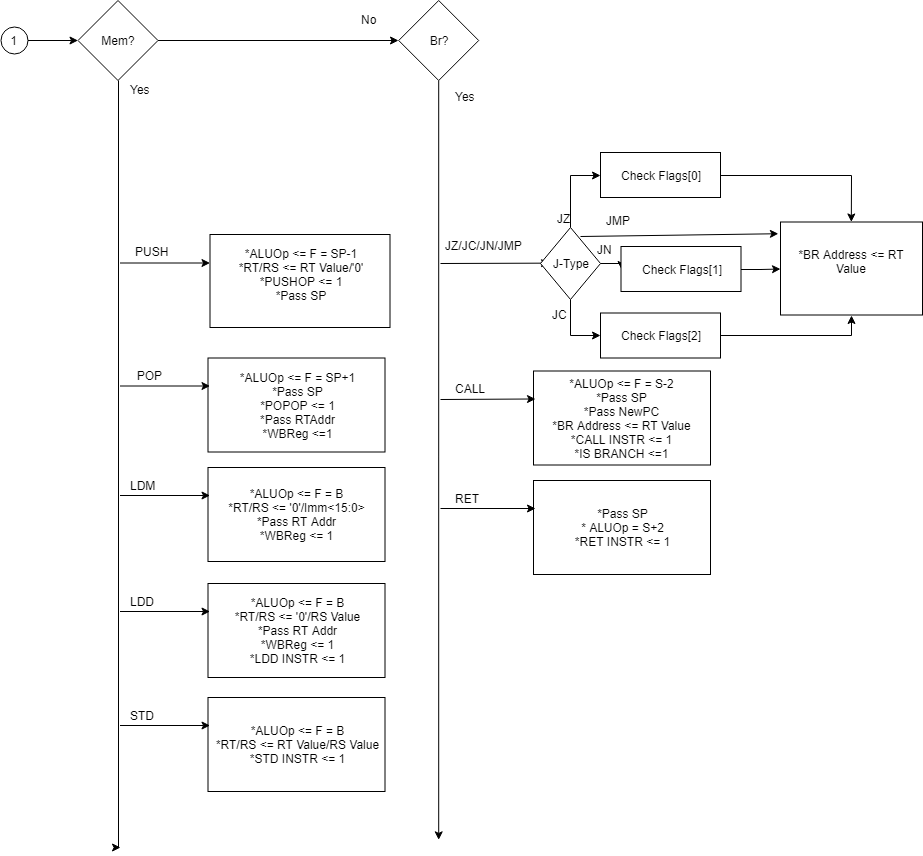

The diagram above was exported from draw.io. Its source (the exported page's mxGraphModel, read from the mxfile embedded in the PNG):
<mxGraphModel dx="840" dy="1535" grid="1" gridSize="10" guides="1" tooltips="1" connect="1" arrows="1" fold="1" page="1" pageScale="1" pageWidth="850" pageHeight="1100" math="0" shadow="0">
  <root>
    <mxCell id="0" />
    <mxCell id="1" parent="0" />
    <mxCell id="PODJrIFCZcg5ly4uQRvI-129" value="" style="edgeStyle=orthogonalEdgeStyle;rounded=0;orthogonalLoop=1;jettySize=auto;html=1;entryX=0;entryY=0.5;entryDx=0;entryDy=0;" edge="1" parent="1" source="PODJrIFCZcg5ly4uQRvI-130" target="PODJrIFCZcg5ly4uQRvI-132">
      <mxGeometry relative="1" as="geometry">
        <mxPoint x="817.5" y="-77" as="targetPoint" />
      </mxGeometry>
    </mxCell>
    <mxCell id="PODJrIFCZcg5ly4uQRvI-130" value="Mem?" style="rhombus;whiteSpace=wrap;html=1;" vertex="1" parent="1">
      <mxGeometry x="657.5" y="-117" width="80" height="80" as="geometry" />
    </mxCell>
    <mxCell id="PODJrIFCZcg5ly4uQRvI-131" style="edgeStyle=orthogonalEdgeStyle;rounded=0;orthogonalLoop=1;jettySize=auto;html=1;" edge="1" parent="1" source="PODJrIFCZcg5ly4uQRvI-132">
      <mxGeometry relative="1" as="geometry">
        <mxPoint x="1018.2058823529414" y="722.3529411764707" as="targetPoint" />
      </mxGeometry>
    </mxCell>
    <mxCell id="PODJrIFCZcg5ly4uQRvI-132" value="Br?" style="rhombus;whiteSpace=wrap;html=1;" vertex="1" parent="1">
      <mxGeometry x="978.2058823529412" y="-117" width="80" height="80" as="geometry" />
    </mxCell>
    <mxCell id="PODJrIFCZcg5ly4uQRvI-133" value="Yes" style="text;html=1;resizable=0;points=[];autosize=1;align=left;verticalAlign=top;spacingTop=-4;" vertex="1" parent="1">
      <mxGeometry x="707.5" y="-37" width="40" height="20" as="geometry" />
    </mxCell>
    <mxCell id="PODJrIFCZcg5ly4uQRvI-134" style="edgeStyle=orthogonalEdgeStyle;rounded=0;orthogonalLoop=1;jettySize=auto;html=1;exitX=0.5;exitY=1;exitDx=0;exitDy=0;" edge="1" parent="1" source="PODJrIFCZcg5ly4uQRvI-130">
      <mxGeometry relative="1" as="geometry">
        <mxPoint x="700" y="730" as="targetPoint" />
        <Array as="points">
          <mxPoint x="698" y="730" />
          <mxPoint x="700" y="730" />
        </Array>
        <mxPoint x="699.5" y="30" as="sourcePoint" />
      </mxGeometry>
    </mxCell>
    <mxCell id="PODJrIFCZcg5ly4uQRvI-135" value="*ALUOp &amp;lt;= F = SP-1&lt;br&gt;*RT/RS &amp;lt;= RT Value/'0'&lt;br&gt;*PUSHOP &amp;lt;= 1&lt;br&gt;*Pass SP&lt;br&gt;&lt;br&gt;" style="rounded=0;whiteSpace=wrap;html=1;" vertex="1" parent="1">
      <mxGeometry x="789.5" y="117" width="180" height="93" as="geometry" />
    </mxCell>
    <mxCell id="PODJrIFCZcg5ly4uQRvI-136" value="" style="endArrow=classic;html=1;" edge="1" parent="1">
      <mxGeometry width="50" height="50" relative="1" as="geometry">
        <mxPoint x="699.5" y="145.5" as="sourcePoint" />
        <mxPoint x="789.5" y="145.5" as="targetPoint" />
      </mxGeometry>
    </mxCell>
    <mxCell id="PODJrIFCZcg5ly4uQRvI-137" value="*ALUOp &amp;lt;= F = SP+1&lt;br&gt;*Pass SP&lt;br&gt;*POPOP &amp;lt;= 1&lt;br&gt;*Pass RTAddr&lt;br&gt;*WBReg &amp;lt;=1&lt;br&gt;" style="rounded=0;whiteSpace=wrap;html=1;" vertex="1" parent="1">
      <mxGeometry x="787.5" y="240.5" width="177" height="94" as="geometry" />
    </mxCell>
    <mxCell id="PODJrIFCZcg5ly4uQRvI-138" value="" style="endArrow=classic;html=1;" edge="1" parent="1">
      <mxGeometry width="50" height="50" relative="1" as="geometry">
        <mxPoint x="699.5" y="268.5" as="sourcePoint" />
        <mxPoint x="789.5" y="268.5" as="targetPoint" />
      </mxGeometry>
    </mxCell>
    <mxCell id="PODJrIFCZcg5ly4uQRvI-139" value="PUSH" style="text;html=1;resizable=0;points=[];autosize=1;align=left;verticalAlign=top;spacingTop=-4;" vertex="1" parent="1">
      <mxGeometry x="712.5" y="125" width="50" height="20" as="geometry" />
    </mxCell>
    <mxCell id="PODJrIFCZcg5ly4uQRvI-140" value="&amp;nbsp; POP" style="text;html=1;resizable=0;points=[];autosize=1;align=left;verticalAlign=top;spacingTop=-4;" vertex="1" parent="1">
      <mxGeometry x="707.5" y="249" width="50" height="20" as="geometry" />
    </mxCell>
    <mxCell id="PODJrIFCZcg5ly4uQRvI-141" value="*ALUOp &amp;lt;= F = B&lt;br&gt;*RT/RS &amp;lt;= '0'/Imm&amp;lt;15:0&amp;gt;&lt;br&gt;*Pass RT Addr&lt;br&gt;*WBReg &amp;lt;= 1&lt;br&gt;" style="rounded=0;whiteSpace=wrap;html=1;" vertex="1" parent="1">
      <mxGeometry x="787.5" y="350" width="177" height="94" as="geometry" />
    </mxCell>
    <mxCell id="PODJrIFCZcg5ly4uQRvI-142" value="" style="endArrow=classic;html=1;" edge="1" parent="1">
      <mxGeometry width="50" height="50" relative="1" as="geometry">
        <mxPoint x="699.5" y="378" as="sourcePoint" />
        <mxPoint x="789.5" y="378" as="targetPoint" />
      </mxGeometry>
    </mxCell>
    <mxCell id="PODJrIFCZcg5ly4uQRvI-143" value="LDM" style="text;html=1;resizable=0;points=[];autosize=1;align=left;verticalAlign=top;spacingTop=-4;" vertex="1" parent="1">
      <mxGeometry x="707.5" y="358.5" width="40" height="20" as="geometry" />
    </mxCell>
    <mxCell id="PODJrIFCZcg5ly4uQRvI-144" value="*ALUOp &amp;lt;= F = B&lt;br&gt;*RT/RS &amp;lt;= '0'/RS Value&lt;br&gt;*Pass RT Addr&lt;br&gt;*WBReg &amp;lt;= 1&lt;br&gt;*LDD INSTR &amp;lt;= 1&lt;br&gt;" style="rounded=0;whiteSpace=wrap;html=1;" vertex="1" parent="1">
      <mxGeometry x="787.5" y="466" width="177" height="94" as="geometry" />
    </mxCell>
    <mxCell id="PODJrIFCZcg5ly4uQRvI-145" value="" style="endArrow=classic;html=1;" edge="1" parent="1">
      <mxGeometry width="50" height="50" relative="1" as="geometry">
        <mxPoint x="699.5" y="494" as="sourcePoint" />
        <mxPoint x="789.5" y="494" as="targetPoint" />
      </mxGeometry>
    </mxCell>
    <mxCell id="PODJrIFCZcg5ly4uQRvI-146" value="LDD" style="text;html=1;resizable=0;points=[];autosize=1;align=left;verticalAlign=top;spacingTop=-4;" vertex="1" parent="1">
      <mxGeometry x="707.5" y="474.5" width="40" height="20" as="geometry" />
    </mxCell>
    <mxCell id="PODJrIFCZcg5ly4uQRvI-147" value="*ALUOp &amp;lt;= F = B&lt;br&gt;*RT/RS &amp;lt;= RT Value/RS Value&lt;br&gt;*STD INSTR &amp;lt;= 1&lt;br&gt;" style="rounded=0;whiteSpace=wrap;html=1;" vertex="1" parent="1">
      <mxGeometry x="787.5" y="580" width="177" height="94" as="geometry" />
    </mxCell>
    <mxCell id="PODJrIFCZcg5ly4uQRvI-148" value="" style="endArrow=classic;html=1;" edge="1" parent="1">
      <mxGeometry width="50" height="50" relative="1" as="geometry">
        <mxPoint x="699.5" y="608" as="sourcePoint" />
        <mxPoint x="789.5" y="608" as="targetPoint" />
      </mxGeometry>
    </mxCell>
    <mxCell id="PODJrIFCZcg5ly4uQRvI-149" value="STD" style="text;html=1;resizable=0;points=[];autosize=1;align=left;verticalAlign=top;spacingTop=-4;" vertex="1" parent="1">
      <mxGeometry x="707.5" y="588.5" width="40" height="20" as="geometry" />
    </mxCell>
    <mxCell id="PODJrIFCZcg5ly4uQRvI-150" value="" style="endArrow=classic;html=1;entryX=0.011;entryY=0.306;entryDx=0;entryDy=0;entryPerimeter=0;" edge="1" parent="1">
      <mxGeometry width="50" height="50" relative="1" as="geometry">
        <mxPoint x="1020" y="146" as="sourcePoint" />
        <mxPoint x="1129.0588235294117" y="145.6470588235295" as="targetPoint" />
      </mxGeometry>
    </mxCell>
    <mxCell id="PODJrIFCZcg5ly4uQRvI-151" value="*ALUOp &amp;lt;= F = S-2&lt;br&gt;*Pass SP&lt;br&gt;*Pass NewPC&lt;br&gt;*BR Address &amp;lt;= RT Value&lt;br&gt;*CALL INSTR &amp;lt;= 1&lt;br&gt;*IS BRANCH &amp;lt;=1&lt;br&gt;" style="rounded=0;whiteSpace=wrap;html=1;" vertex="1" parent="1">
      <mxGeometry x="1113" y="253.5" width="177" height="94" as="geometry" />
    </mxCell>
    <mxCell id="PODJrIFCZcg5ly4uQRvI-152" value="" style="endArrow=classic;html=1;" edge="1" parent="1">
      <mxGeometry width="50" height="50" relative="1" as="geometry">
        <mxPoint x="1020" y="282" as="sourcePoint" />
        <mxPoint x="1115" y="281.5" as="targetPoint" />
      </mxGeometry>
    </mxCell>
    <mxCell id="PODJrIFCZcg5ly4uQRvI-153" value="JZ/JC/JN/JMP" style="text;html=1;resizable=0;points=[];autosize=1;align=left;verticalAlign=top;spacingTop=-4;" vertex="1" parent="1">
      <mxGeometry x="1023" y="119" width="90" height="20" as="geometry" />
    </mxCell>
    <mxCell id="PODJrIFCZcg5ly4uQRvI-154" value="CALL" style="text;html=1;resizable=0;points=[];autosize=1;align=left;verticalAlign=top;spacingTop=-4;" vertex="1" parent="1">
      <mxGeometry x="1033" y="262" width="50" height="20" as="geometry" />
    </mxCell>
    <mxCell id="PODJrIFCZcg5ly4uQRvI-155" value="*Pass SP&lt;br&gt;* ALUOp = S+2&lt;br&gt;*RET INSTR &amp;lt;= 1&lt;br&gt;" style="rounded=0;whiteSpace=wrap;html=1;" vertex="1" parent="1">
      <mxGeometry x="1113" y="363" width="177" height="94" as="geometry" />
    </mxCell>
    <mxCell id="PODJrIFCZcg5ly4uQRvI-156" value="" style="endArrow=classic;html=1;" edge="1" parent="1">
      <mxGeometry width="50" height="50" relative="1" as="geometry">
        <mxPoint x="1020" y="391" as="sourcePoint" />
        <mxPoint x="1115" y="391" as="targetPoint" />
      </mxGeometry>
    </mxCell>
    <mxCell id="PODJrIFCZcg5ly4uQRvI-157" value="RET" style="text;html=1;resizable=0;points=[];autosize=1;align=left;verticalAlign=top;spacingTop=-4;" vertex="1" parent="1">
      <mxGeometry x="1033" y="371.5" width="40" height="20" as="geometry" />
    </mxCell>
    <mxCell id="PODJrIFCZcg5ly4uQRvI-158" value="" style="edgeStyle=orthogonalEdgeStyle;rounded=0;orthogonalLoop=1;jettySize=auto;html=1;entryX=0;entryY=0.5;entryDx=0;entryDy=0;" edge="1" parent="1" source="PODJrIFCZcg5ly4uQRvI-161" target="PODJrIFCZcg5ly4uQRvI-163">
      <mxGeometry relative="1" as="geometry">
        <mxPoint x="1155" y="31.5" as="targetPoint" />
      </mxGeometry>
    </mxCell>
    <mxCell id="PODJrIFCZcg5ly4uQRvI-159" style="edgeStyle=orthogonalEdgeStyle;rounded=0;orthogonalLoop=1;jettySize=auto;html=1;exitX=1;exitY=0.5;exitDx=0;exitDy=0;entryX=0;entryY=0.5;entryDx=0;entryDy=0;" edge="1" parent="1" source="PODJrIFCZcg5ly4uQRvI-161" target="PODJrIFCZcg5ly4uQRvI-165">
      <mxGeometry relative="1" as="geometry" />
    </mxCell>
    <mxCell id="PODJrIFCZcg5ly4uQRvI-160" style="edgeStyle=orthogonalEdgeStyle;rounded=0;orthogonalLoop=1;jettySize=auto;html=1;exitX=0.5;exitY=1;exitDx=0;exitDy=0;entryX=0;entryY=0.5;entryDx=0;entryDy=0;" edge="1" parent="1" source="PODJrIFCZcg5ly4uQRvI-161" target="PODJrIFCZcg5ly4uQRvI-167">
      <mxGeometry relative="1" as="geometry" />
    </mxCell>
    <mxCell id="PODJrIFCZcg5ly4uQRvI-161" value="J-Type" style="rhombus;whiteSpace=wrap;html=1;" vertex="1" parent="1">
      <mxGeometry x="1120" y="110" width="60" height="72" as="geometry" />
    </mxCell>
    <mxCell id="PODJrIFCZcg5ly4uQRvI-162" style="edgeStyle=orthogonalEdgeStyle;rounded=0;orthogonalLoop=1;jettySize=auto;html=1;exitX=1;exitY=0.5;exitDx=0;exitDy=0;entryX=0.5;entryY=0;entryDx=0;entryDy=0;" edge="1" parent="1" source="PODJrIFCZcg5ly4uQRvI-163">
      <mxGeometry relative="1" as="geometry">
        <mxPoint x="1430.8235294117649" y="104.47058823529414" as="targetPoint" />
      </mxGeometry>
    </mxCell>
    <mxCell id="PODJrIFCZcg5ly4uQRvI-163" value="Check Flags[0]" style="rounded=0;whiteSpace=wrap;html=1;" vertex="1" parent="1">
      <mxGeometry x="1180" y="35" width="120" height="45" as="geometry" />
    </mxCell>
    <mxCell id="PODJrIFCZcg5ly4uQRvI-164" value="" style="edgeStyle=orthogonalEdgeStyle;rounded=0;orthogonalLoop=1;jettySize=auto;html=1;" edge="1" parent="1" source="PODJrIFCZcg5ly4uQRvI-165">
      <mxGeometry relative="1" as="geometry">
        <mxPoint x="1360" y="151.52941176470586" as="targetPoint" />
      </mxGeometry>
    </mxCell>
    <mxCell id="PODJrIFCZcg5ly4uQRvI-165" value="&lt;span&gt;Check Flags[1]&lt;/span&gt;" style="rounded=0;whiteSpace=wrap;html=1;" vertex="1" parent="1">
      <mxGeometry x="1200.5" y="129" width="120" height="45" as="geometry" />
    </mxCell>
    <mxCell id="PODJrIFCZcg5ly4uQRvI-177" style="edgeStyle=orthogonalEdgeStyle;rounded=0;orthogonalLoop=1;jettySize=auto;html=1;exitX=1;exitY=0.5;exitDx=0;exitDy=0;entryX=0.5;entryY=1;entryDx=0;entryDy=0;" edge="1" parent="1" source="PODJrIFCZcg5ly4uQRvI-167" target="PODJrIFCZcg5ly4uQRvI-176">
      <mxGeometry relative="1" as="geometry" />
    </mxCell>
    <mxCell id="PODJrIFCZcg5ly4uQRvI-167" value="&lt;span&gt;Check Flags[2]&lt;/span&gt;" style="rounded=0;whiteSpace=wrap;html=1;" vertex="1" parent="1">
      <mxGeometry x="1180" y="195.5" width="120" height="45" as="geometry" />
    </mxCell>
    <mxCell id="PODJrIFCZcg5ly4uQRvI-168" value="JZ&amp;nbsp;&amp;nbsp;" style="text;html=1;resizable=0;points=[];autosize=1;align=left;verticalAlign=top;spacingTop=-4;" vertex="1" parent="1">
      <mxGeometry x="1135" y="92" width="40" height="20" as="geometry" />
    </mxCell>
    <mxCell id="PODJrIFCZcg5ly4uQRvI-169" value="JN" style="text;html=1;resizable=0;points=[];autosize=1;align=left;verticalAlign=top;spacingTop=-4;" vertex="1" parent="1">
      <mxGeometry x="1175" y="123" width="30" height="20" as="geometry" />
    </mxCell>
    <mxCell id="PODJrIFCZcg5ly4uQRvI-170" value="JC" style="text;html=1;resizable=0;points=[];autosize=1;align=left;verticalAlign=top;spacingTop=-4;" vertex="1" parent="1">
      <mxGeometry x="1130" y="187.5" width="30" height="20" as="geometry" />
    </mxCell>
    <mxCell id="PODJrIFCZcg5ly4uQRvI-171" value="" style="endArrow=classic;html=1;entryX=-0.019;entryY=0.127;entryDx=0;entryDy=0;entryPerimeter=0;" edge="1" parent="1">
      <mxGeometry width="50" height="50" relative="1" as="geometry">
        <mxPoint x="1160" y="119" as="sourcePoint" />
        <mxPoint x="1357.8823529411766" y="116.23529411764707" as="targetPoint" />
      </mxGeometry>
    </mxCell>
    <mxCell id="PODJrIFCZcg5ly4uQRvI-172" value="JMP&lt;br&gt;&lt;br&gt;" style="text;html=1;resizable=0;points=[];autosize=1;align=left;verticalAlign=top;spacingTop=-4;" vertex="1" parent="1">
      <mxGeometry x="1184" y="94" width="40" height="30" as="geometry" />
    </mxCell>
    <mxCell id="PODJrIFCZcg5ly4uQRvI-173" value="Yes" style="text;html=1;resizable=0;points=[];autosize=1;align=left;verticalAlign=top;spacingTop=-4;" vertex="1" parent="1">
      <mxGeometry x="1032.8529411764707" y="-30" width="40" height="20" as="geometry" />
    </mxCell>
    <mxCell id="PODJrIFCZcg5ly4uQRvI-175" value="No" style="text;html=1;resizable=0;points=[];autosize=1;align=left;verticalAlign=top;spacingTop=-4;" vertex="1" parent="1">
      <mxGeometry x="939.3529411764706" y="-107" width="30" height="20" as="geometry" />
    </mxCell>
    <mxCell id="PODJrIFCZcg5ly4uQRvI-176" value="*BR Address &amp;lt;= RT Value&lt;br&gt;&lt;br&gt;" style="rounded=0;whiteSpace=wrap;html=1;" vertex="1" parent="1">
      <mxGeometry x="1360" y="104.5" width="142" height="93" as="geometry" />
    </mxCell>
    <mxCell id="PODJrIFCZcg5ly4uQRvI-181" value="" style="edgeStyle=orthogonalEdgeStyle;rounded=0;orthogonalLoop=1;jettySize=auto;html=1;" edge="1" parent="1" source="PODJrIFCZcg5ly4uQRvI-179" target="PODJrIFCZcg5ly4uQRvI-130">
      <mxGeometry relative="1" as="geometry" />
    </mxCell>
    <mxCell id="PODJrIFCZcg5ly4uQRvI-179" value="1" style="ellipse;whiteSpace=wrap;html=1;aspect=fixed;" vertex="1" parent="1">
      <mxGeometry x="580" y="-90.5" width="27" height="27" as="geometry" />
    </mxCell>
  </root>
</mxGraphModel>